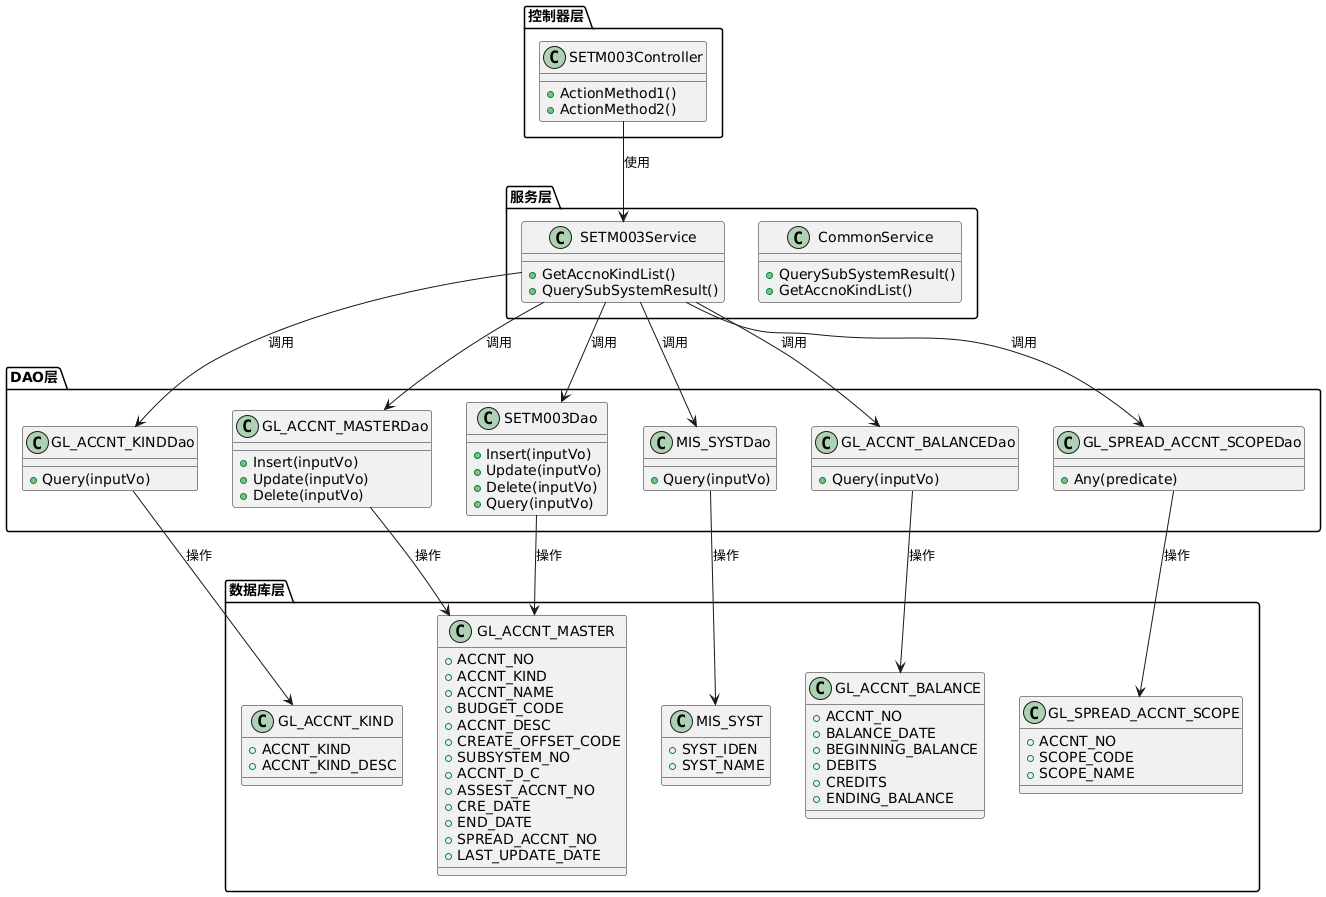

The diagram above was rendered by PlantUML. Its source (embedded in the PNG):
@startuml
package "控制器层" {
    class SETM003Controller {
        +ActionMethod1()
        +ActionMethod2()
    }
}

package "服务层" {
    class SETM003Service {
        +GetAccnoKindList()
        +QuerySubSystemResult()
    }
    class CommonService {
        +QuerySubSystemResult()
        +GetAccnoKindList()
    }
}

package "DAO层" {
    class SETM003Dao {
        +Insert(inputVo)
        +Update(inputVo)
        +Delete(inputVo)
        +Query(inputVo)
    }

    class GL_ACCNT_KINDDao {
        +Query(inputVo)
    }

    class MIS_SYSTDao {
        +Query(inputVo)
    }

    class GL_ACCNT_MASTERDao {
        +Insert(inputVo)
        +Update(inputVo)
        +Delete(inputVo)
    }

    class GL_ACCNT_BALANCEDao {
        +Query(inputVo)
    }

    class GL_SPREAD_ACCNT_SCOPEDao {
        +Any(predicate)
    }
}

package "数据库层" {
    class GL_ACCNT_MASTER {
        +ACCNT_NO
        +ACCNT_KIND
        +ACCNT_NAME
        +BUDGET_CODE
        +ACCNT_DESC
        +CREATE_OFFSET_CODE
        +SUBSYSTEM_NO
        +ACCNT_D_C
        +ASSEST_ACCNT_NO
        +CRE_DATE
        +END_DATE
        +SPREAD_ACCNT_NO
        +LAST_UPDATE_DATE
    }

    class GL_ACCNT_BALANCE {
        +ACCNT_NO
        +BALANCE_DATE
        +BEGINNING_BALANCE
        +DEBITS
        +CREDITS
        +ENDING_BALANCE
    }

    class GL_SPREAD_ACCNT_SCOPE {
        +ACCNT_NO
        +SCOPE_CODE
        +SCOPE_NAME
    }

    class MIS_SYST {
        +SYST_IDEN
        +SYST_NAME
    }

    class GL_ACCNT_KIND {
        +ACCNT_KIND
        +ACCNT_KIND_DESC
    }
}

SETM003Controller --> SETM003Service : 使用
SETM003Service --> SETM003Dao : 调用
SETM003Service --> GL_ACCNT_KINDDao : 调用
SETM003Service --> MIS_SYSTDao : 调用
SETM003Service --> GL_ACCNT_MASTERDao : 调用
SETM003Service --> GL_ACCNT_BALANCEDao : 调用
SETM003Service --> GL_SPREAD_ACCNT_SCOPEDao : 调用

SETM003Dao --> GL_ACCNT_MASTER : 操作
GL_ACCNT_MASTERDao --> GL_ACCNT_MASTER : 操作
GL_ACCNT_BALANCEDao --> GL_ACCNT_BALANCE : 操作
GL_SPREAD_ACCNT_SCOPEDao --> GL_SPREAD_ACCNT_SCOPE : 操作
MIS_SYSTDao --> MIS_SYST : 操作
GL_ACCNT_KINDDao --> GL_ACCNT_KIND : 操作
@enduml